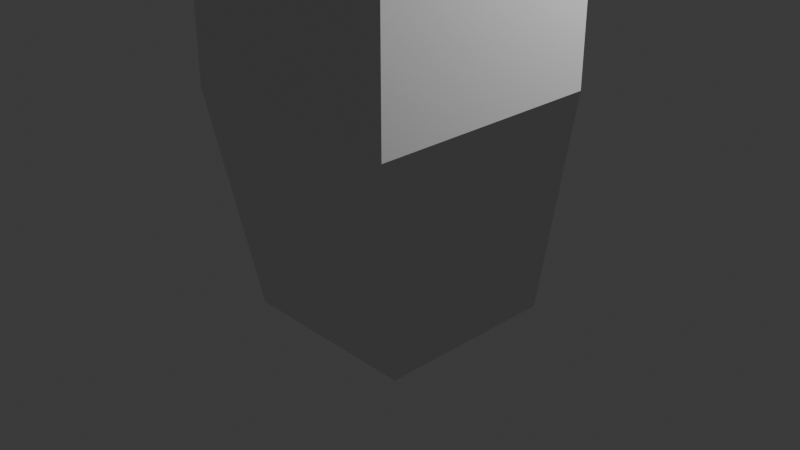 # Source: untitled22.blend  (saved by Blender 4.3.32; exported with 4.5.12 LTS)
import bpy
from mathutils import Matrix  # noqa: F401  (used for matrix-valued properties, if any)

bpy.ops.wm.read_factory_settings(use_empty=True)
scene = bpy.context.scene
scene.name = 'Scene'

# ---- collections
col_collection = bpy.data.collections.new('Collection'); scene.collection.children.link(col_collection)
col_collection_2 = bpy.data.collections.new('Collection 2'); scene.collection.children.link(col_collection_2)

# ---- materials (node trees are filled in below, after node groups)
mat_material = bpy.data.materials.new('Material')
mat_material.alpha_threshold = 0.0
mat_material.roughness = 0.5
mat_material.line_color = (0.0, 0.0, 0.0, 1.0)
mat_material_001 = bpy.data.materials.new('Material.001')
mat_material_002 = bpy.data.materials.new('Material.002')

# ---- material node trees
mat_material.use_nodes = True; mat_material.node_tree.nodes.clear()
_N = mat_material.node_tree.nodes; _L = mat_material.node_tree.links
n0 = _N.new('ShaderNodeOutputMaterial'); n0.name = 'Material Output'; n0.location = (300, 300)
n1 = _N.new('ShaderNodeBsdfPrincipled'); n1.name = 'Principled BSDF'; n1.location = (10, 300)
n1.inputs[0].default_value = (0.7555, 0.4206, 0.8001, 1.0)
n1.inputs[2].default_value = 0.0
n1.inputs[3].default_value = 1.45
_L.new(n1.outputs[0], n0.inputs[0])
n0.is_active_output = True
mat_material_001.use_nodes = True; mat_material_001.node_tree.nodes.clear()
_N = mat_material_001.node_tree.nodes; _L = mat_material_001.node_tree.links
n0 = _N.new('ShaderNodeBsdfPrincipled'); n0.name = 'Principled BSDF'; n0.location = (-168, 169)
n1 = _N.new('ShaderNodeOutputMaterial'); n1.name = 'Material Output'; n1.location = (122, 169)
_L.new(n0.outputs[0], n1.inputs[0])
n1.is_active_output = True
mat_material_002.use_nodes = True; mat_material_002.node_tree.nodes.clear()
_N = mat_material_002.node_tree.nodes; _L = mat_material_002.node_tree.links
n0 = _N.new('ShaderNodeBsdfPrincipled'); n0.name = 'Principled BSDF'; n0.location = (10, 300)
n1 = _N.new('ShaderNodeOutputMaterial'); n1.name = 'Material Output'; n1.location = (300, 300)
_L.new(n0.outputs[0], n1.inputs[0])
n1.is_active_output = True

# ---- world
world_world = bpy.data.worlds.new('World'); scene.world = world_world
world_world.use_nodes = True; world_world.node_tree.nodes.clear()
_N = world_world.node_tree.nodes; _L = world_world.node_tree.links
n0 = _N.new('ShaderNodeOutputWorld'); n0.name = 'World Output'; n0.location = (300, 300)
n1 = _N.new('ShaderNodeBackground'); n1.name = 'Background'; n1.location = (10, 300)
n1.inputs[0].default_value = (0.05088, 0.05088, 0.05088, 1.0)
_L.new(n1.outputs[0], n0.inputs[0])
n0.is_active_output = True
world_world.color = (0.05088, 0.05088, 0.05088)
world_world.sun_shadow_jitter_overblur = 0.0

# ---- cameras
cam_camera = bpy.data.cameras.new('Camera')
cam_camera.clip_end = 100.0
cam_camera.ortho_scale = 7.314

# ---- lights
light_light = bpy.data.lights.new('Light', 'POINT')
light_light.energy = 1000.0
light_light.shadow_soft_size = 0.1

# ---- meshes
me_cube = bpy.data.meshes.new('Cube')
me_cube.from_pydata([(1.0, 1.0, 1.0), (1.0, 1.0, -1.0), (1.0, -1.0, -1.0), (-1.0, 1.0, 1.0), (-1.0, 1.0, -1.0), (-1.0, -1.0, 1.0), (-1.0, -1.0, -1.0), (-1.0, 0.0, -1.0), (-1.0, 0.0, 1.0), (1.0, 0.0, -1.0), (0.0, 1.0, -1.0), (0.0, -1.0, -1.0), (0.0, 1.0, 1.0), (0.0, 0.0, -1.0), (2.59, -0.5897, 4.179), (2.59, -0.5897, 2.179), (2.59, -2.59, 4.179), (2.59, -2.59, 2.179), (0.5897, -0.5897, 4.179), (0.5897, -2.59, 4.179), (0.5897, -2.59, 2.179), (2.59, -1.59, 4.179), (0.5897, -1.59, 4.179), (2.59, -1.59, 2.179), (1.59, -2.59, 4.179), (1.59, -2.59, 2.179), (1.59, -0.5897, 4.179), (1.59, -1.59, 4.179)], [], [(6, 11, 25, 20), (2, 9, 23, 17), (7, 8, 3, 4), (13, 9, 2, 11), (11, 2, 17, 25), (10, 12, 0, 1), (9, 1, 15, 23), (10, 1, 9, 13), (6, 5, 8, 7), (8, 5, 19, 22), (0, 12, 26, 14), (4, 10, 13, 7), (4, 3, 12, 10), (7, 13, 11, 6), (5, 6, 20, 19), (12, 3, 18, 26), (27, 22, 19, 24), (25, 24, 19, 20), (23, 21, 16, 17), (15, 14, 21, 23), (26, 18, 22, 27), (14, 26, 27, 21), (17, 16, 24, 25), (21, 27, 24, 16), (1, 0, 14, 15), (3, 8, 22, 18)])
me_cube.polygons.foreach_set('material_index', [2, 2, 2, 2, 2, 2, 2, 2, 2, 2, 2, 2, 2, 2, 2, 2, 2, 2, 2, 2, 2, 2, 2, 2, 2, 2])
_uv = me_cube.uv_layers.new(name='UVMap')
_uv.uv.foreach_set('vector', [0.125, 0.75, 0.25, 0.75, 0.25, 0.75, 0.125, 0.75, 0.375, 0.75, 0.375, 0.625, 0.375, 0.625, 0.375, 0.75, 0.375, 0.125, 0.625, 0.125, 0.625, 0.25, 0.375, 0.25, 0.25, 0.625, 0.375, 0.625, 0.375, 0.75, 0.25, 0.75, 0.25, 0.75, 0.375, 0.75, 0.375, 0.75, 0.25, 0.75, 0.375, 0.375, 0.625, 0.375, 0.625, 0.5, 0.375, 0.5, 0.375, 0.625, 0.375, 0.5, 0.375, 0.5, 0.375, 0.625, 0.25, 0.5, 0.375, 0.5, 0.375, 0.625, 0.25, 0.625, 0.375, 0.0, 0.625, 0.0, 0.625, 0.125, 0.375, 0.125, 0.625, 0.125, 0.625, 0.0, 0.625, 0.0, 0.625, 0.125, 0.625, 0.5, 0.625, 0.375, 0.625, 0.375, 0.625, 0.5, 0.125, 0.5, 0.25, 0.5, 0.25, 0.625, 0.125, 0.625, 0.375, 0.25, 0.625, 0.25, 0.625, 0.375, 0.375, 0.375, 0.125, 0.625, 0.25, 0.625, 0.25, 0.75, 0.125, 0.75, 0.625, 0.0, 0.375, 0.0, 0.375, 0.0, 0.625, 0.0, 0.625, 0.375, 0.625, 0.25, 0.625, 0.25, 0.625, 0.375, 0.75, 0.625, 0.875, 0.625, 0.875, 0.75, 0.75, 0.75, 0.375, 0.875, 0.625, 0.875, 0.625, 1.0, 0.375, 1.0, 0.375, 0.625, 0.625, 0.625, 0.625, 0.75, 0.375, 0.75, 0.375, 0.5, 0.625, 0.5, 0.625, 0.625, 0.375, 0.625, 0.75, 0.5, 0.875, 0.5, 0.875, 0.625, 0.75, 0.625, 0.625, 0.5, 0.75, 0.5, 0.75, 0.625, 0.625, 0.625, 0.375, 0.75, 0.625, 0.75, 0.625, 0.875, 0.375, 0.875, 0.625, 0.625, 0.75, 0.625, 0.75, 0.75, 0.625, 0.75, 0.375, 0.5, 0.625, 0.5, 0.625, 0.5, 0.375, 0.5, 0.625, 0.25, 0.625, 0.125, 0.625, 0.125, 0.625, 0.25])
me_cube.materials.append(mat_material)
me_cube.materials.append(mat_material_001)
me_cube.materials.append(mat_material_002)
me_cube.use_mirror_vertex_groups = False
me_cube.update()

# ---- objects
ob_cube = bpy.data.objects.new('Cube', me_cube)
ob_light = bpy.data.objects.new('Light', light_light)
ob_camera = bpy.data.objects.new('Camera', cam_camera)

# ---- transforms, parenting, visibility, modifiers, constraints
ob_cube.location = (0.0, 0.0, 0.0)
ob_cube.lock_rotations_4d = False
ob_cube.empty_display_type = 'ARROWS'
ob_cube.lineart.crease_threshold = 0.0
ob_light.location = (4.076, 1.005, 5.904)
ob_light.rotation_euler = (0.6503, 0.05522, 1.866)
ob_light.lock_rotations_4d = False
ob_light.empty_display_type = 'ARROWS'
ob_light.color = (0.0, 0.0, 0.0, 0.0)
ob_light.lineart.crease_threshold = 0.0
ob_camera.location = (7.359, -6.926, 4.958)
ob_camera.rotation_euler = (1.109, 0.0, 0.8149)
ob_camera.lock_rotations_4d = False
ob_camera.empty_display_type = 'ARROWS'
ob_camera.color = (0.0, 0.0, 0.0, 0.0)
ob_camera.display_type = 'WIRE'
ob_camera.lineart.crease_threshold = 0.0

# ---- collection membership
col_collection.objects.link(ob_cube)
col_collection.objects.link(ob_light)
col_collection.objects.link(ob_camera)

# ---- scene / render settings (as saved in the file)
scene.camera = ob_camera
scene.frame_start = 1; scene.frame_end = 250; scene.frame_set(1)
scene.render.engine = 'BLENDER_EEVEE_NEXT'
bpy.context.view_layer.update()
